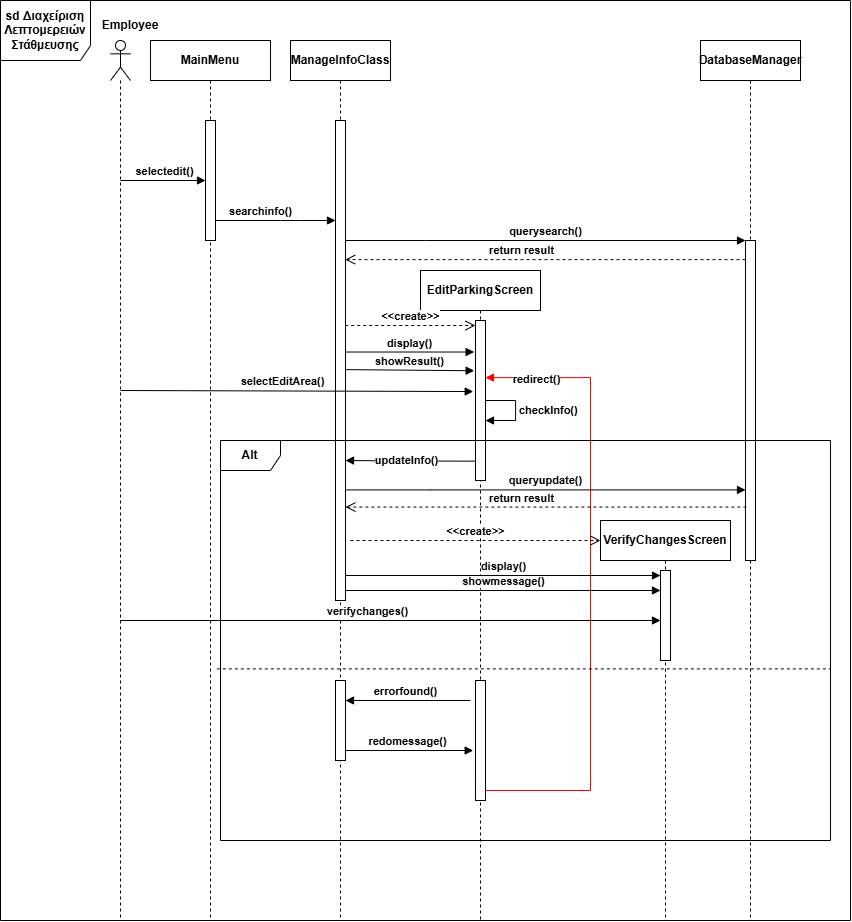

The diagram above was exported from draw.io. Its source (the exported page's mxGraphModel, read from the mxfile embedded in the PNG):
<mxGraphModel dx="3156" dy="1084" grid="1" gridSize="10" guides="1" tooltips="1" connect="1" arrows="1" fold="1" page="1" pageScale="1" pageWidth="827" pageHeight="1169" math="0" shadow="0">
  <root>
    <mxCell id="0" />
    <mxCell id="1" parent="0" />
    <mxCell id="rFVcfqNDlnKt8XuC3y_d-1" value="" style="shape=umlLifeline;perimeter=lifelinePerimeter;whiteSpace=wrap;html=1;container=1;dropTarget=0;collapsible=0;recursiveResize=0;outlineConnect=0;portConstraint=eastwest;newEdgeStyle={&quot;curved&quot;:0,&quot;rounded&quot;:0};participant=umlActor;fontStyle=1" parent="1" vertex="1">
      <mxGeometry x="80" y="40" width="20" height="880" as="geometry" />
    </mxCell>
    <mxCell id="rFVcfqNDlnKt8XuC3y_d-2" value="MainMenu" style="shape=umlLifeline;perimeter=lifelinePerimeter;whiteSpace=wrap;html=1;container=1;dropTarget=0;collapsible=0;recursiveResize=0;outlineConnect=0;portConstraint=eastwest;newEdgeStyle={&quot;curved&quot;:0,&quot;rounded&quot;:0};fontStyle=1" parent="1" vertex="1">
      <mxGeometry x="120" y="40" width="120" height="880" as="geometry" />
    </mxCell>
    <mxCell id="rFVcfqNDlnKt8XuC3y_d-8" value="" style="html=1;points=[[0,0,0,0,5],[0,1,0,0,-5],[1,0,0,0,5],[1,1,0,0,-5]];perimeter=orthogonalPerimeter;outlineConnect=0;targetShapes=umlLifeline;portConstraint=eastwest;newEdgeStyle={&quot;curved&quot;:0,&quot;rounded&quot;:0};fontStyle=1" parent="rFVcfqNDlnKt8XuC3y_d-2" vertex="1">
      <mxGeometry x="55" y="80" width="10" height="120" as="geometry" />
    </mxCell>
    <mxCell id="rFVcfqNDlnKt8XuC3y_d-3" value="ManageInfoClass" style="shape=umlLifeline;perimeter=lifelinePerimeter;whiteSpace=wrap;html=1;container=1;dropTarget=0;collapsible=0;recursiveResize=0;outlineConnect=0;portConstraint=eastwest;newEdgeStyle={&quot;curved&quot;:0,&quot;rounded&quot;:0};fontStyle=1" parent="1" vertex="1">
      <mxGeometry x="260" y="40" width="100" height="880" as="geometry" />
    </mxCell>
    <mxCell id="rFVcfqNDlnKt8XuC3y_d-7" value="" style="html=1;points=[[0,0,0,0,5],[0,1,0,0,-5],[1,0,0,0,5],[1,1,0,0,-5]];perimeter=orthogonalPerimeter;outlineConnect=0;targetShapes=umlLifeline;portConstraint=eastwest;newEdgeStyle={&quot;curved&quot;:0,&quot;rounded&quot;:0};fontStyle=1" parent="rFVcfqNDlnKt8XuC3y_d-3" vertex="1">
      <mxGeometry x="45" y="80" width="10" height="480" as="geometry" />
    </mxCell>
    <mxCell id="rFVcfqNDlnKt8XuC3y_d-33" value="" style="html=1;points=[[0,0,0,0,5],[0,1,0,0,-5],[1,0,0,0,5],[1,1,0,0,-5]];perimeter=orthogonalPerimeter;outlineConnect=0;targetShapes=umlLifeline;portConstraint=eastwest;newEdgeStyle={&quot;curved&quot;:0,&quot;rounded&quot;:0};fontStyle=1" parent="rFVcfqNDlnKt8XuC3y_d-3" vertex="1">
      <mxGeometry x="45" y="640" width="10" height="80" as="geometry" />
    </mxCell>
    <mxCell id="rFVcfqNDlnKt8XuC3y_d-4" value="EditParkingScreen" style="shape=umlLifeline;perimeter=lifelinePerimeter;whiteSpace=wrap;html=1;container=1;dropTarget=0;collapsible=0;recursiveResize=0;outlineConnect=0;portConstraint=eastwest;newEdgeStyle={&quot;curved&quot;:0,&quot;rounded&quot;:0};fontStyle=1" parent="1" vertex="1">
      <mxGeometry x="390" y="270" width="120" height="650" as="geometry" />
    </mxCell>
    <mxCell id="rFVcfqNDlnKt8XuC3y_d-18" value="" style="html=1;points=[[0,0,0,0,5],[0,1,0,0,-5],[1,0,0,0,5],[1,1,0,0,-5]];perimeter=orthogonalPerimeter;outlineConnect=0;targetShapes=umlLifeline;portConstraint=eastwest;newEdgeStyle={&quot;curved&quot;:0,&quot;rounded&quot;:0};fontStyle=1" parent="rFVcfqNDlnKt8XuC3y_d-4" vertex="1">
      <mxGeometry x="55" y="50" width="10" height="160" as="geometry" />
    </mxCell>
    <mxCell id="rFVcfqNDlnKt8XuC3y_d-32" value="" style="html=1;points=[[0,0,0,0,5],[0,1,0,0,-5],[1,0,0,0,5],[1,1,0,0,-5]];perimeter=orthogonalPerimeter;outlineConnect=0;targetShapes=umlLifeline;portConstraint=eastwest;newEdgeStyle={&quot;curved&quot;:0,&quot;rounded&quot;:0};fontStyle=1" parent="rFVcfqNDlnKt8XuC3y_d-4" vertex="1">
      <mxGeometry x="55" y="410" width="10" height="120" as="geometry" />
    </mxCell>
    <mxCell id="rFVcfqNDlnKt8XuC3y_d-37" style="edgeStyle=orthogonalEdgeStyle;rounded=0;orthogonalLoop=1;jettySize=auto;html=1;curved=0;strokeColor=#FF0000;endArrow=block;endFill=1;fontStyle=1" parent="rFVcfqNDlnKt8XuC3y_d-4" source="rFVcfqNDlnKt8XuC3y_d-32" target="rFVcfqNDlnKt8XuC3y_d-18" edge="1">
      <mxGeometry relative="1" as="geometry">
        <mxPoint x="70" y="110" as="targetPoint" />
        <Array as="points">
          <mxPoint x="170" y="520" />
          <mxPoint x="170" y="107" />
        </Array>
      </mxGeometry>
    </mxCell>
    <mxCell id="rFVcfqNDlnKt8XuC3y_d-38" value="redirect()" style="edgeLabel;html=1;align=center;verticalAlign=middle;resizable=0;points=[];fontStyle=1" parent="rFVcfqNDlnKt8XuC3y_d-37" connectable="0" vertex="1">
      <mxGeometry x="0.8367" y="1" relative="1" as="geometry">
        <mxPoint as="offset" />
      </mxGeometry>
    </mxCell>
    <mxCell id="rFVcfqNDlnKt8XuC3y_d-22" value="checkInfo()" style="html=1;align=left;spacingLeft=2;endArrow=block;rounded=0;edgeStyle=orthogonalEdgeStyle;curved=0;rounded=0;fontStyle=1" parent="rFVcfqNDlnKt8XuC3y_d-4" source="rFVcfqNDlnKt8XuC3y_d-18" target="rFVcfqNDlnKt8XuC3y_d-18" edge="1">
      <mxGeometry relative="1" as="geometry">
        <mxPoint x="60" y="130" as="sourcePoint" />
        <Array as="points">
          <mxPoint x="95" y="130" />
          <mxPoint x="95" y="150" />
        </Array>
        <mxPoint x="70" y="150" as="targetPoint" />
      </mxGeometry>
    </mxCell>
    <mxCell id="rFVcfqNDlnKt8XuC3y_d-5" value="VerifyChangesScreen" style="shape=umlLifeline;perimeter=lifelinePerimeter;whiteSpace=wrap;html=1;container=1;dropTarget=0;collapsible=0;recursiveResize=0;outlineConnect=0;portConstraint=eastwest;newEdgeStyle={&quot;curved&quot;:0,&quot;rounded&quot;:0};fontStyle=1" parent="1" vertex="1">
      <mxGeometry x="570" y="520" width="130" height="400" as="geometry" />
    </mxCell>
    <mxCell id="rFVcfqNDlnKt8XuC3y_d-28" value="" style="html=1;points=[[0,0,0,0,5],[0,1,0,0,-5],[1,0,0,0,5],[1,1,0,0,-5]];perimeter=orthogonalPerimeter;outlineConnect=0;targetShapes=umlLifeline;portConstraint=eastwest;newEdgeStyle={&quot;curved&quot;:0,&quot;rounded&quot;:0};fontStyle=1" parent="rFVcfqNDlnKt8XuC3y_d-5" vertex="1">
      <mxGeometry x="60" y="50" width="10" height="90" as="geometry" />
    </mxCell>
    <mxCell id="rFVcfqNDlnKt8XuC3y_d-6" value="DatabaseManager" style="shape=umlLifeline;perimeter=lifelinePerimeter;whiteSpace=wrap;html=1;container=1;dropTarget=0;collapsible=0;recursiveResize=0;outlineConnect=0;portConstraint=eastwest;newEdgeStyle={&quot;curved&quot;:0,&quot;rounded&quot;:0};fontStyle=1" parent="1" vertex="1">
      <mxGeometry x="670" y="40" width="100" height="880" as="geometry" />
    </mxCell>
    <mxCell id="rFVcfqNDlnKt8XuC3y_d-14" value="" style="html=1;points=[[0,0,0,0,5],[0,1,0,0,-5],[1,0,0,0,5],[1,1,0,0,-5]];perimeter=orthogonalPerimeter;outlineConnect=0;targetShapes=umlLifeline;portConstraint=eastwest;newEdgeStyle={&quot;curved&quot;:0,&quot;rounded&quot;:0};fontStyle=1" parent="rFVcfqNDlnKt8XuC3y_d-6" vertex="1">
      <mxGeometry x="45" y="200" width="10" height="320" as="geometry" />
    </mxCell>
    <mxCell id="rFVcfqNDlnKt8XuC3y_d-12" value="selectedit()" style="html=1;verticalAlign=bottom;endArrow=block;curved=0;rounded=0;fontStyle=1" parent="1" target="rFVcfqNDlnKt8XuC3y_d-8" edge="1">
      <mxGeometry x="0.0118" width="80" relative="1" as="geometry">
        <mxPoint x="90" y="180" as="sourcePoint" />
        <mxPoint x="170" y="180" as="targetPoint" />
        <mxPoint as="offset" />
      </mxGeometry>
    </mxCell>
    <mxCell id="rFVcfqNDlnKt8XuC3y_d-13" value="searchinfo()" style="html=1;verticalAlign=bottom;endArrow=block;curved=0;rounded=0;fontStyle=1" parent="1" source="rFVcfqNDlnKt8XuC3y_d-8" target="rFVcfqNDlnKt8XuC3y_d-7" edge="1">
      <mxGeometry x="-0.25" width="80" relative="1" as="geometry">
        <mxPoint x="190" y="220" as="sourcePoint" />
        <mxPoint x="300" y="220" as="targetPoint" />
        <Array as="points">
          <mxPoint x="250" y="220" />
          <mxPoint x="270" y="220" />
        </Array>
        <mxPoint as="offset" />
      </mxGeometry>
    </mxCell>
    <mxCell id="rFVcfqNDlnKt8XuC3y_d-15" value="querysearch()" style="html=1;verticalAlign=bottom;endArrow=block;curved=0;rounded=0;fontStyle=1" parent="1" edge="1">
      <mxGeometry width="80" relative="1" as="geometry">
        <mxPoint x="315" y="240" as="sourcePoint" />
        <mxPoint x="715" y="240" as="targetPoint" />
        <Array as="points">
          <mxPoint x="395" y="240" />
        </Array>
      </mxGeometry>
    </mxCell>
    <mxCell id="rFVcfqNDlnKt8XuC3y_d-20" value="selectEditArea()" style="html=1;verticalAlign=bottom;endArrow=block;curved=0;rounded=0;entryX=-0.229;entryY=0.444;entryDx=0;entryDy=0;entryPerimeter=0;fontStyle=1" parent="1" target="rFVcfqNDlnKt8XuC3y_d-18" edge="1">
      <mxGeometry x="-0.0844" width="80" relative="1" as="geometry">
        <mxPoint x="90" y="390" as="sourcePoint" />
        <mxPoint x="430" y="390" as="targetPoint" />
        <mxPoint as="offset" />
      </mxGeometry>
    </mxCell>
    <mxCell id="rFVcfqNDlnKt8XuC3y_d-23" style="edgeStyle=orthogonalEdgeStyle;rounded=0;orthogonalLoop=1;jettySize=auto;html=1;curved=0;exitX=0.053;exitY=0.879;exitDx=0;exitDy=0;exitPerimeter=0;endArrow=block;endFill=1;fontStyle=1" parent="1" source="rFVcfqNDlnKt8XuC3y_d-18" edge="1">
      <mxGeometry relative="1" as="geometry">
        <mxPoint x="435" y="460" as="sourcePoint" />
        <mxPoint x="315" y="460" as="targetPoint" />
        <Array as="points">
          <mxPoint x="380" y="461" />
        </Array>
      </mxGeometry>
    </mxCell>
    <mxCell id="rFVcfqNDlnKt8XuC3y_d-24" value="updateInfo()" style="edgeLabel;html=1;align=center;verticalAlign=middle;resizable=0;points=[];fontStyle=1" parent="rFVcfqNDlnKt8XuC3y_d-23" connectable="0" vertex="1">
      <mxGeometry x="0.21" y="-1" relative="1" as="geometry">
        <mxPoint x="8" as="offset" />
      </mxGeometry>
    </mxCell>
    <mxCell id="rFVcfqNDlnKt8XuC3y_d-25" value="queryupdate()" style="html=1;verticalAlign=bottom;endArrow=block;curved=0;rounded=0;fontStyle=1" parent="1" edge="1">
      <mxGeometry width="80" relative="1" as="geometry">
        <mxPoint x="315" y="489.41" as="sourcePoint" />
        <mxPoint x="715" y="489.41" as="targetPoint" />
        <Array as="points">
          <mxPoint x="400" y="489.41" />
        </Array>
      </mxGeometry>
    </mxCell>
    <mxCell id="rFVcfqNDlnKt8XuC3y_d-29" value="showmessage()" style="html=1;verticalAlign=bottom;endArrow=block;curved=0;rounded=0;entryX=0;entryY=0.222;entryDx=0;entryDy=0;entryPerimeter=0;fontStyle=1" parent="1" source="rFVcfqNDlnKt8XuC3y_d-7" target="rFVcfqNDlnKt8XuC3y_d-28" edge="1">
      <mxGeometry width="80" relative="1" as="geometry">
        <mxPoint x="320" y="590" as="sourcePoint" />
        <mxPoint x="580" y="590" as="targetPoint" />
        <Array as="points">
          <mxPoint x="420" y="590" />
        </Array>
      </mxGeometry>
    </mxCell>
    <mxCell id="rFVcfqNDlnKt8XuC3y_d-30" value="verifychanges()" style="html=1;verticalAlign=bottom;endArrow=block;curved=0;rounded=0;fontStyle=1" parent="1" target="rFVcfqNDlnKt8XuC3y_d-28" edge="1">
      <mxGeometry x="-0.0844" width="80" relative="1" as="geometry">
        <mxPoint x="90" y="620" as="sourcePoint" />
        <mxPoint x="580" y="620" as="targetPoint" />
        <mxPoint as="offset" />
      </mxGeometry>
    </mxCell>
    <mxCell id="rFVcfqNDlnKt8XuC3y_d-34" style="edgeStyle=orthogonalEdgeStyle;rounded=0;orthogonalLoop=1;jettySize=auto;html=1;curved=0;endArrow=block;endFill=1;fontStyle=1" parent="1" edge="1">
      <mxGeometry relative="1" as="geometry">
        <mxPoint x="440" y="700" as="sourcePoint" />
        <mxPoint x="315" y="700" as="targetPoint" />
        <Array as="points" />
      </mxGeometry>
    </mxCell>
    <mxCell id="rFVcfqNDlnKt8XuC3y_d-35" value="errorfound()" style="edgeLabel;html=1;align=center;verticalAlign=middle;resizable=0;points=[];fontStyle=1" parent="rFVcfqNDlnKt8XuC3y_d-34" connectable="0" vertex="1">
      <mxGeometry x="0.21" y="-1" relative="1" as="geometry">
        <mxPoint x="10" y="-9" as="offset" />
      </mxGeometry>
    </mxCell>
    <mxCell id="rFVcfqNDlnKt8XuC3y_d-36" value="redomessage()" style="html=1;verticalAlign=bottom;endArrow=block;curved=0;rounded=0;fontStyle=1" parent="1" source="rFVcfqNDlnKt8XuC3y_d-33" edge="1">
      <mxGeometry x="-0.0351" width="80" relative="1" as="geometry">
        <mxPoint x="320" y="750" as="sourcePoint" />
        <mxPoint x="442.67" y="750" as="targetPoint" />
        <Array as="points">
          <mxPoint x="442.67" y="750" />
        </Array>
        <mxPoint as="offset" />
      </mxGeometry>
    </mxCell>
    <mxCell id="rFVcfqNDlnKt8XuC3y_d-39" value="Alt" style="shape=umlFrame;whiteSpace=wrap;html=1;pointerEvents=0;movable=1;resizable=1;rotatable=1;deletable=1;editable=1;locked=0;connectable=1;fontStyle=1" parent="1" vertex="1">
      <mxGeometry x="190" y="440" width="610" height="400" as="geometry" />
    </mxCell>
    <mxCell id="t8NhO6TAkcUwXl24IUqf-7" value="&amp;lt;&amp;lt;create&amp;gt;&amp;gt;" style="html=1;verticalAlign=bottom;endArrow=open;dashed=1;endSize=8;curved=0;rounded=0;exitX=0.971;exitY=0.427;exitDx=0;exitDy=0;exitPerimeter=0;entryX=0;entryY=0;entryDx=0;entryDy=5;entryPerimeter=0;fontStyle=1" parent="1" source="rFVcfqNDlnKt8XuC3y_d-7" target="rFVcfqNDlnKt8XuC3y_d-18" edge="1">
      <mxGeometry x="0.0042" relative="1" as="geometry">
        <mxPoint x="320" y="330" as="sourcePoint" />
        <mxPoint x="440" y="325" as="targetPoint" />
        <mxPoint as="offset" />
      </mxGeometry>
    </mxCell>
    <mxCell id="t8NhO6TAkcUwXl24IUqf-9" value="&amp;lt;&amp;lt;create&amp;gt;&amp;gt;" style="html=1;verticalAlign=bottom;endArrow=open;dashed=1;endSize=8;curved=0;rounded=0;exitX=0.971;exitY=0.427;exitDx=0;exitDy=0;exitPerimeter=0;fontStyle=1" parent="1" edge="1">
      <mxGeometry x="0.0042" relative="1" as="geometry">
        <mxPoint x="320" y="540" as="sourcePoint" />
        <mxPoint x="570" y="540" as="targetPoint" />
        <mxPoint as="offset" />
      </mxGeometry>
    </mxCell>
    <mxCell id="t8NhO6TAkcUwXl24IUqf-10" value="display()" style="html=1;verticalAlign=bottom;endArrow=block;curved=0;rounded=0;entryX=0;entryY=0;entryDx=0;entryDy=5;entryPerimeter=0;fontStyle=1" parent="1" source="rFVcfqNDlnKt8XuC3y_d-7" target="rFVcfqNDlnKt8XuC3y_d-28" edge="1">
      <mxGeometry width="80" relative="1" as="geometry">
        <mxPoint x="330" y="570" as="sourcePoint" />
        <mxPoint x="580" y="570" as="targetPoint" />
      </mxGeometry>
    </mxCell>
    <mxCell id="t8NhO6TAkcUwXl24IUqf-11" value="display()" style="html=1;verticalAlign=bottom;endArrow=block;curved=0;rounded=0;entryX=-0.135;entryY=0.197;entryDx=0;entryDy=0;entryPerimeter=0;fontStyle=1" parent="1" source="rFVcfqNDlnKt8XuC3y_d-7" target="rFVcfqNDlnKt8XuC3y_d-18" edge="1">
      <mxGeometry width="80" relative="1" as="geometry">
        <mxPoint x="316" y="345" as="sourcePoint" />
        <mxPoint x="420" y="350" as="targetPoint" />
      </mxGeometry>
    </mxCell>
    <mxCell id="t8NhO6TAkcUwXl24IUqf-13" value="showResult()" style="html=1;verticalAlign=bottom;endArrow=block;curved=0;rounded=0;entryX=-0.135;entryY=0.314;entryDx=0;entryDy=0;entryPerimeter=0;exitX=1.065;exitY=0.519;exitDx=0;exitDy=0;exitPerimeter=0;fontStyle=1" parent="1" source="rFVcfqNDlnKt8XuC3y_d-7" target="rFVcfqNDlnKt8XuC3y_d-18" edge="1">
      <mxGeometry width="80" relative="1" as="geometry">
        <mxPoint x="310" y="370" as="sourcePoint" />
        <mxPoint x="390" y="370" as="targetPoint" />
        <mxPoint as="offset" />
      </mxGeometry>
    </mxCell>
    <mxCell id="t8NhO6TAkcUwXl24IUqf-18" value="return result" style="html=1;verticalAlign=bottom;endArrow=open;dashed=1;endSize=8;curved=0;rounded=0;entryX=0.547;entryY=0.249;entryDx=0;entryDy=0;entryPerimeter=0;fontStyle=1" parent="1" source="rFVcfqNDlnKt8XuC3y_d-14" target="rFVcfqNDlnKt8XuC3y_d-3" edge="1">
      <mxGeometry x="0.125" relative="1" as="geometry">
        <mxPoint x="720" y="262" as="sourcePoint" />
        <mxPoint x="320.0014285714287" y="260" as="targetPoint" />
        <mxPoint x="1" as="offset" />
      </mxGeometry>
    </mxCell>
    <mxCell id="t8NhO6TAkcUwXl24IUqf-19" value="return result" style="html=1;verticalAlign=bottom;endArrow=open;dashed=1;endSize=8;curved=0;rounded=0;exitX=0.086;exitY=0.833;exitDx=0;exitDy=0;exitPerimeter=0;fontStyle=1" parent="1" source="rFVcfqNDlnKt8XuC3y_d-14" target="rFVcfqNDlnKt8XuC3y_d-7" edge="1">
      <mxGeometry x="0.125" relative="1" as="geometry">
        <mxPoint x="720" y="510" as="sourcePoint" />
        <mxPoint x="310" y="500" as="targetPoint" />
        <mxPoint x="1" as="offset" />
      </mxGeometry>
    </mxCell>
    <mxCell id="tTxjKCLDa-Ms_bQATrQr-1" value="Employee" style="text;html=1;align=center;verticalAlign=middle;whiteSpace=wrap;rounded=0;fontStyle=1" parent="1" vertex="1">
      <mxGeometry x="70" y="10" width="60" height="30" as="geometry" />
    </mxCell>
    <mxCell id="tTxjKCLDa-Ms_bQATrQr-2" value="&lt;span&gt;sd Διαχείριση Λεπτομερειών Στάθμευσης&lt;/span&gt;" style="shape=umlFrame;whiteSpace=wrap;html=1;pointerEvents=0;width=90;height=60;fontStyle=1" parent="1" vertex="1">
      <mxGeometry x="-30" width="850" height="920" as="geometry" />
    </mxCell>
    <mxCell id="tTxjKCLDa-Ms_bQATrQr-4" value="" style="endArrow=none;dashed=1;html=1;rounded=0;exitX=-0.006;exitY=0.571;exitDx=0;exitDy=0;exitPerimeter=0;entryX=0.999;entryY=0.571;entryDx=0;entryDy=0;entryPerimeter=0;fontStyle=1" parent="1" source="rFVcfqNDlnKt8XuC3y_d-39" target="rFVcfqNDlnKt8XuC3y_d-39" edge="1">
      <mxGeometry width="50" height="50" relative="1" as="geometry">
        <mxPoint x="490" y="600" as="sourcePoint" />
        <mxPoint x="540" y="550" as="targetPoint" />
      </mxGeometry>
    </mxCell>
  </root>
</mxGraphModel>